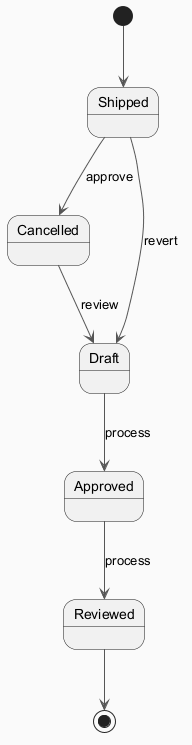

The diagram above was rendered by PlantUML. Its source (embedded in the PNG):
@startuml
skinparam backgroundColor #FAFAFA
skinparam classBackgroundColor #FFF3E0
skinparam classBorderColor #E65100
skinparam ArrowColor #555555
[*] --> Shipped
Shipped --> Cancelled : approve
Cancelled --> Draft : review
Draft --> Approved : process
Approved --> Reviewed : process
Shipped --> Draft : revert
Reviewed --> [*]
@enduml